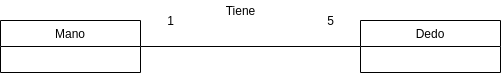

The diagram above was exported from draw.io. Its source (the exported page's mxGraphModel, read from the mxfile embedded in the PNG):
<mxGraphModel dx="942" dy="670" grid="1" gridSize="10" guides="1" tooltips="1" connect="1" arrows="1" fold="1" page="1" pageScale="1" pageWidth="1654" pageHeight="1169" math="0" shadow="0">
  <root>
    <mxCell id="0" />
    <mxCell id="1" parent="0" />
    <mxCell id="nr5DHwaLuSifJrzQ3HDp-49" style="edgeStyle=orthogonalEdgeStyle;rounded=0;orthogonalLoop=1;jettySize=auto;html=1;endArrow=none;endFill=0;" edge="1" parent="1" source="nr5DHwaLuSifJrzQ3HDp-9" target="nr5DHwaLuSifJrzQ3HDp-47">
      <mxGeometry relative="1" as="geometry" />
    </mxCell>
    <mxCell id="nr5DHwaLuSifJrzQ3HDp-9" value="Mano" style="swimlane;fontStyle=0;childLayout=stackLayout;horizontal=1;startSize=26;horizontalStack=0;resizeParent=1;resizeParentMax=0;resizeLast=0;collapsible=1;marginBottom=0;swimlaneFillColor=#ffffff;" vertex="1" parent="1">
      <mxGeometry x="90" y="290" width="140" height="52" as="geometry" />
    </mxCell>
    <mxCell id="nr5DHwaLuSifJrzQ3HDp-47" value="Dedo" style="swimlane;fontStyle=0;childLayout=stackLayout;horizontal=1;startSize=26;horizontalStack=0;resizeParent=1;resizeParentMax=0;resizeLast=0;collapsible=1;marginBottom=0;swimlaneFillColor=#ffffff;" vertex="1" parent="1">
      <mxGeometry x="450" y="290" width="140" height="52" as="geometry" />
    </mxCell>
    <mxCell id="nr5DHwaLuSifJrzQ3HDp-50" value="Tiene" style="text;html=1;resizable=0;autosize=1;align=center;verticalAlign=middle;points=[];fillColor=none;strokeColor=none;rounded=0;" vertex="1" parent="1">
      <mxGeometry x="305" y="270" width="50" height="20" as="geometry" />
    </mxCell>
    <mxCell id="nr5DHwaLuSifJrzQ3HDp-51" value="1" style="text;html=1;resizable=0;autosize=1;align=center;verticalAlign=middle;points=[];fillColor=none;strokeColor=none;rounded=0;" vertex="1" parent="1">
      <mxGeometry x="250" y="280" width="20" height="20" as="geometry" />
    </mxCell>
    <mxCell id="nr5DHwaLuSifJrzQ3HDp-52" value="5" style="text;html=1;resizable=0;autosize=1;align=center;verticalAlign=middle;points=[];fillColor=none;strokeColor=none;rounded=0;" vertex="1" parent="1">
      <mxGeometry x="410" y="280" width="20" height="20" as="geometry" />
    </mxCell>
  </root>
</mxGraphModel>